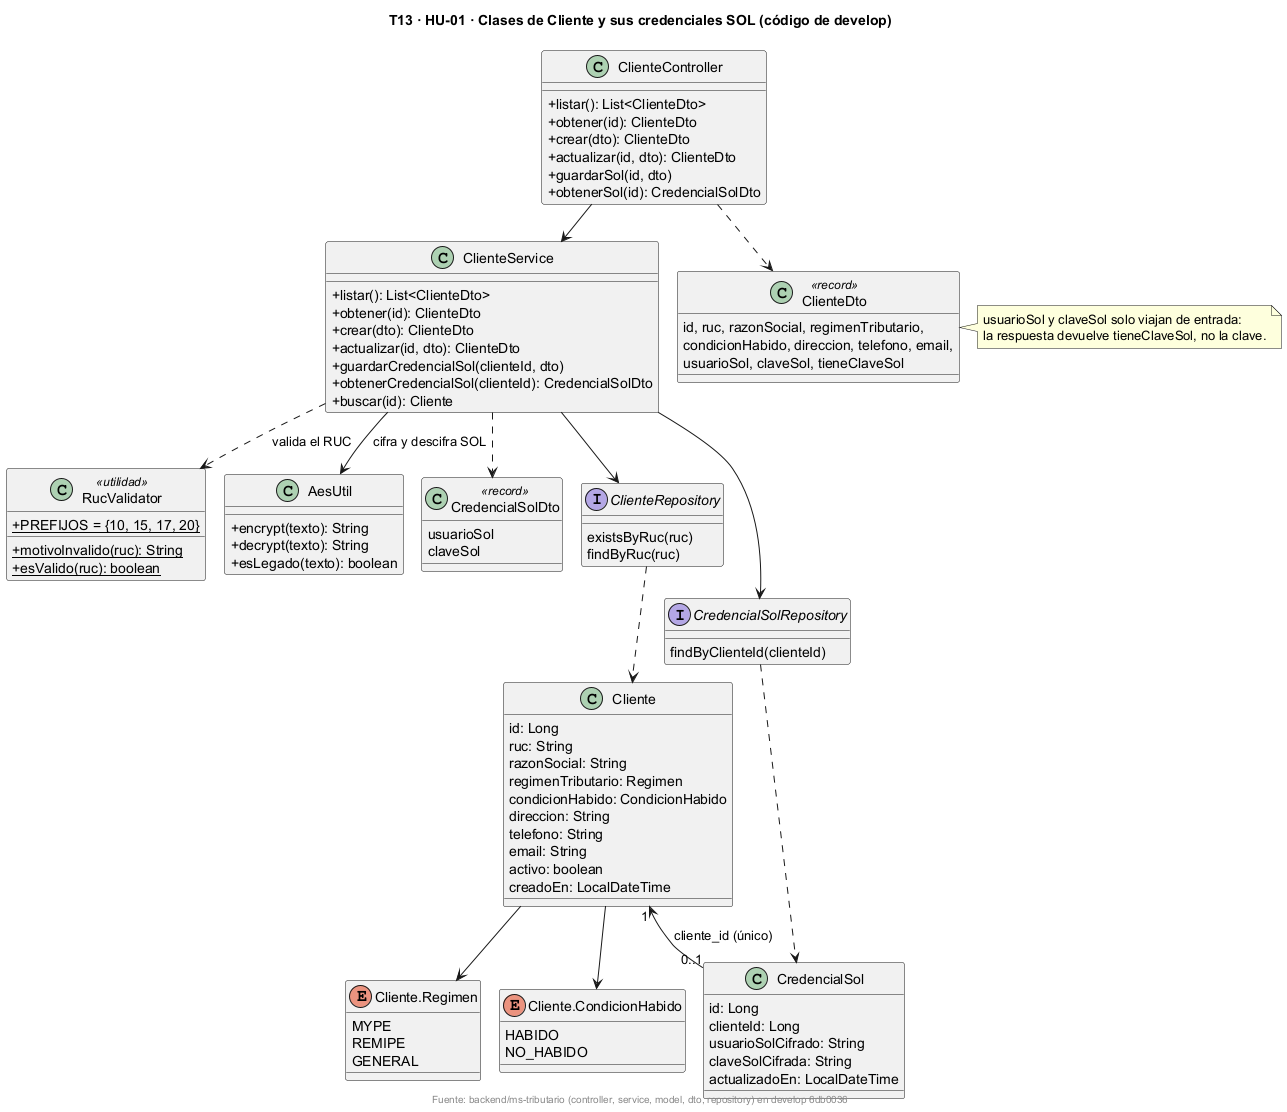

The diagram above was rendered by PlantUML. Its source (embedded in the PNG):
@startuml
!pragma layout smetana
title T13 · HU-01 · Clases de Cliente y sus credenciales SOL (código de develop)
skinparam classAttributeIconSize 0
skinparam shadowing false

class ClienteController {
  +listar(): List<ClienteDto>
  +obtener(id): ClienteDto
  +crear(dto): ClienteDto
  +actualizar(id, dto): ClienteDto
  +guardarSol(id, dto)
  +obtenerSol(id): CredencialSolDto
}

class ClienteService {
  +listar(): List<ClienteDto>
  +obtener(id): ClienteDto
  +crear(dto): ClienteDto
  +actualizar(id, dto): ClienteDto
  +guardarCredencialSol(clienteId, dto)
  +obtenerCredencialSol(clienteId): CredencialSolDto
  +buscar(id): Cliente
}

class RucValidator <<utilidad>> {
  {static} +PREFIJOS = {10, 15, 17, 20}
  {static} +motivoInvalido(ruc): String
  {static} +esValido(ruc): boolean
}

class AesUtil {
  +encrypt(texto): String
  +decrypt(texto): String
  +esLegado(texto): boolean
}

class Cliente {
  id: Long
  ruc: String
  razonSocial: String
  regimenTributario: Regimen
  condicionHabido: CondicionHabido
  direccion: String
  telefono: String
  email: String
  activo: boolean
  creadoEn: LocalDateTime
}

enum "Cliente.Regimen" as Regimen {
  MYPE
  REMIPE
  GENERAL
}

enum "Cliente.CondicionHabido" as Condicion {
  HABIDO
  NO_HABIDO
}

class CredencialSol {
  id: Long
  clienteId: Long
  usuarioSolCifrado: String
  claveSolCifrada: String
  actualizadoEn: LocalDateTime
}

class ClienteDto <<record>> {
  id, ruc, razonSocial, regimenTributario,
  condicionHabido, direccion, telefono, email,
  usuarioSol, claveSol, tieneClaveSol
}

class CredencialSolDto <<record>> {
  usuarioSol
  claveSol
}

interface ClienteRepository {
  existsByRuc(ruc)
  findByRuc(ruc)
}
interface CredencialSolRepository {
  findByClienteId(clienteId)
}

ClienteController --> ClienteService
ClienteController ..> ClienteDto
ClienteService --> ClienteRepository
ClienteService --> CredencialSolRepository
ClienteService ..> RucValidator : valida el RUC
ClienteService --> AesUtil : cifra y descifra SOL
ClienteService ..> CredencialSolDto
ClienteRepository ..> Cliente
CredencialSolRepository ..> CredencialSol
Cliente --> Regimen
Cliente --> Condicion
Cliente "1" <-- "0..1" CredencialSol : cliente_id (único)

note right of ClienteDto
  usuarioSol y claveSol solo viajan de entrada:
  la respuesta devuelve tieneClaveSol, no la clave.
end note

footer Fuente: backend/ms-tributario (controller, service, model, dto, repository) en develop 6db0036
@enduml